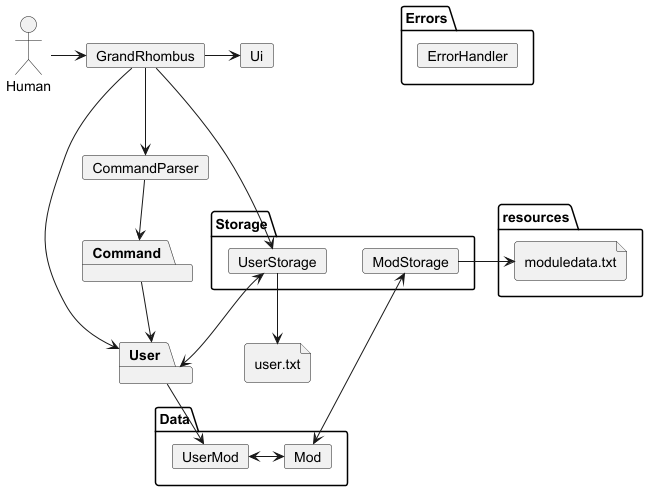

The diagram above was rendered by PlantUML. Its source (embedded in the PNG):
@startuml
'https://plantuml.com/deployment-diagram

actor Human
card GrandRhombus

package Command
package Data {
    card UserMod
    card Mod
}
Mod <-> UserMod

package Storage {
    card ModStorage
    card UserStorage
}

package Errors {
    card ErrorHandler
}

folder resources {
    file moduledata.txt
}

package User {
}

card CommandParser
card Ui
file user.txt

Human -> GrandRhombus
GrandRhombus --> UserStorage
GrandRhombus --> User
GrandRhombus -> Ui
GrandRhombus --> CommandParser

CommandParser --> Command
Command --> User
UserStorage <--> User
UserStorage --> user.txt
User --> UserMod
ModStorage -> moduledata.txt
ModStorage <--> Mod



@enduml